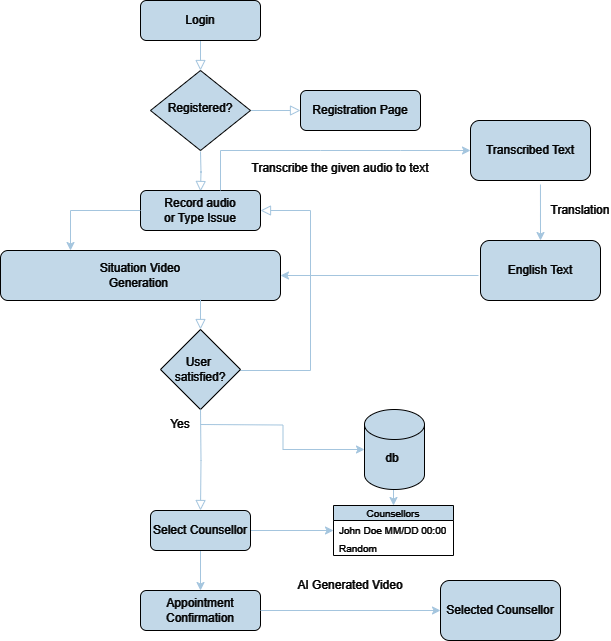

The diagram above was exported from draw.io. Its source (the exported page's mxGraphModel, read from the mxfile embedded in the PNG):
<mxGraphModel dx="880" dy="426" grid="1" gridSize="10" guides="1" tooltips="1" connect="1" arrows="1" fold="1" page="0" pageScale="1" pageWidth="827" pageHeight="1169" math="0" shadow="0">
  <root>
    <mxCell id="WIyWlLk6GJQsqaUBKTNV-0" />
    <mxCell id="WIyWlLk6GJQsqaUBKTNV-1" parent="WIyWlLk6GJQsqaUBKTNV-0" />
    <mxCell id="WIyWlLk6GJQsqaUBKTNV-2" value="" style="rounded=0;html=1;jettySize=auto;orthogonalLoop=1;fontSize=11;endArrow=block;endFill=0;endSize=8;strokeWidth=1;shadow=0;labelBackgroundColor=none;edgeStyle=orthogonalEdgeStyle;strokeColor=#23445D;fontColor=default;" parent="WIyWlLk6GJQsqaUBKTNV-1" source="WIyWlLk6GJQsqaUBKTNV-3" target="WIyWlLk6GJQsqaUBKTNV-6" edge="1">
      <mxGeometry relative="1" as="geometry" />
    </mxCell>
    <mxCell id="WIyWlLk6GJQsqaUBKTNV-3" value="Login" style="rounded=1;whiteSpace=wrap;html=1;fontSize=12;glass=0;strokeWidth=1;shadow=0;labelBackgroundColor=none;fillColor=#182E3E;strokeColor=#FFFFFF;fontColor=#FFFFFF;" parent="WIyWlLk6GJQsqaUBKTNV-1" vertex="1">
      <mxGeometry x="160" y="80" width="120" height="40" as="geometry" />
    </mxCell>
    <mxCell id="WIyWlLk6GJQsqaUBKTNV-4" value="Yes" style="rounded=0;html=1;jettySize=auto;orthogonalLoop=1;fontSize=11;endArrow=block;endFill=0;endSize=8;strokeWidth=1;shadow=0;labelBackgroundColor=none;edgeStyle=orthogonalEdgeStyle;strokeColor=#23445D;fontColor=default;" parent="WIyWlLk6GJQsqaUBKTNV-1" edge="1">
      <mxGeometry y="20" relative="1" as="geometry">
        <mxPoint as="offset" />
        <mxPoint x="220" y="231" as="sourcePoint" />
        <mxPoint x="220" y="271" as="targetPoint" />
      </mxGeometry>
    </mxCell>
    <mxCell id="WIyWlLk6GJQsqaUBKTNV-5" value="No" style="edgeStyle=orthogonalEdgeStyle;rounded=0;html=1;jettySize=auto;orthogonalLoop=1;fontSize=11;endArrow=block;endFill=0;endSize=8;strokeWidth=1;shadow=0;labelBackgroundColor=none;strokeColor=#23445D;fontColor=default;" parent="WIyWlLk6GJQsqaUBKTNV-1" source="WIyWlLk6GJQsqaUBKTNV-6" target="WIyWlLk6GJQsqaUBKTNV-7" edge="1">
      <mxGeometry y="10" relative="1" as="geometry">
        <mxPoint as="offset" />
      </mxGeometry>
    </mxCell>
    <mxCell id="WIyWlLk6GJQsqaUBKTNV-6" value="Registered?" style="rhombus;whiteSpace=wrap;html=1;shadow=0;fontFamily=Helvetica;fontSize=12;align=center;strokeWidth=1;spacing=6;spacingTop=-4;labelBackgroundColor=none;fillColor=#182E3E;strokeColor=#FFFFFF;fontColor=#FFFFFF;" parent="WIyWlLk6GJQsqaUBKTNV-1" vertex="1">
      <mxGeometry x="170" y="150" width="100" height="80" as="geometry" />
    </mxCell>
    <mxCell id="WIyWlLk6GJQsqaUBKTNV-7" value="Registration Page" style="rounded=1;whiteSpace=wrap;html=1;fontSize=12;glass=0;strokeWidth=1;shadow=0;labelBackgroundColor=none;fillColor=#182E3E;strokeColor=#FFFFFF;fontColor=#FFFFFF;" parent="WIyWlLk6GJQsqaUBKTNV-1" vertex="1">
      <mxGeometry x="320" y="170" width="120" height="40" as="geometry" />
    </mxCell>
    <mxCell id="WIyWlLk6GJQsqaUBKTNV-9" value="No" style="edgeStyle=orthogonalEdgeStyle;rounded=0;html=1;jettySize=auto;orthogonalLoop=1;fontSize=11;endArrow=block;endFill=0;endSize=8;strokeWidth=1;shadow=0;labelBackgroundColor=none;exitX=1;exitY=0.5;exitDx=0;exitDy=0;entryX=1;entryY=0.5;entryDx=0;entryDy=0;strokeColor=#23445D;fontColor=default;" parent="WIyWlLk6GJQsqaUBKTNV-1" source="Fcuus4fRFdRgP7E4Q__G-4" target="WIyWlLk6GJQsqaUBKTNV-12" edge="1">
      <mxGeometry x="-0.7082" y="20" relative="1" as="geometry">
        <mxPoint as="offset" />
        <mxPoint x="310" y="450" as="sourcePoint" />
        <mxPoint x="330" y="290" as="targetPoint" />
        <Array as="points">
          <mxPoint x="260" y="450" />
          <mxPoint x="330" y="450" />
          <mxPoint x="330" y="290" />
        </Array>
      </mxGeometry>
    </mxCell>
    <mxCell id="WIyWlLk6GJQsqaUBKTNV-11" value="Situation Video&lt;div&gt;Generation&amp;nbsp;&lt;/div&gt;" style="rounded=1;whiteSpace=wrap;html=1;fontSize=12;glass=0;strokeWidth=1;shadow=0;labelBackgroundColor=none;fillColor=#182E3E;strokeColor=#FFFFFF;fontColor=#FFFFFF;" parent="WIyWlLk6GJQsqaUBKTNV-1" vertex="1">
      <mxGeometry x="20" y="330" width="280" height="50" as="geometry" />
    </mxCell>
    <mxCell id="WIyWlLk6GJQsqaUBKTNV-12" value="Record audio&lt;div&gt;or Type Issue&lt;/div&gt;" style="rounded=1;whiteSpace=wrap;html=1;fontSize=12;glass=0;strokeWidth=1;shadow=0;labelBackgroundColor=none;fillColor=#182E3E;strokeColor=#FFFFFF;fontColor=#FFFFFF;" parent="WIyWlLk6GJQsqaUBKTNV-1" vertex="1">
      <mxGeometry x="160" y="270" width="120" height="40" as="geometry" />
    </mxCell>
    <mxCell id="Fcuus4fRFdRgP7E4Q__G-23" style="edgeStyle=orthogonalEdgeStyle;rounded=0;orthogonalLoop=1;jettySize=auto;html=1;exitX=0.5;exitY=1;exitDx=0;exitDy=0;exitPerimeter=0;entryX=0.5;entryY=0;entryDx=0;entryDy=0;labelBackgroundColor=none;strokeColor=#23445D;fontColor=default;" parent="WIyWlLk6GJQsqaUBKTNV-1" source="Fcuus4fRFdRgP7E4Q__G-0" target="Fcuus4fRFdRgP7E4Q__G-11" edge="1">
      <mxGeometry relative="1" as="geometry" />
    </mxCell>
    <mxCell id="Fcuus4fRFdRgP7E4Q__G-0" value="" style="shape=cylinder3;whiteSpace=wrap;html=1;boundedLbl=1;backgroundOutline=1;size=15;labelBackgroundColor=none;fillColor=#182E3E;strokeColor=#FFFFFF;fontColor=#FFFFFF;" parent="WIyWlLk6GJQsqaUBKTNV-1" vertex="1">
      <mxGeometry x="384" y="489" width="60" height="80" as="geometry" />
    </mxCell>
    <mxCell id="Fcuus4fRFdRgP7E4Q__G-4" value="User&amp;nbsp;&lt;div&gt;satisfied?&lt;/div&gt;" style="rhombus;whiteSpace=wrap;html=1;labelBackgroundColor=none;fillColor=#182E3E;strokeColor=#FFFFFF;fontColor=#FFFFFF;" parent="WIyWlLk6GJQsqaUBKTNV-1" vertex="1">
      <mxGeometry x="180" y="409" width="80" height="80" as="geometry" />
    </mxCell>
    <mxCell id="Fcuus4fRFdRgP7E4Q__G-5" value="" style="rounded=0;html=1;jettySize=auto;orthogonalLoop=1;fontSize=11;endArrow=block;endFill=0;endSize=8;strokeWidth=1;shadow=0;labelBackgroundColor=none;edgeStyle=orthogonalEdgeStyle;entryX=0.5;entryY=0;entryDx=0;entryDy=0;strokeColor=#23445D;fontColor=default;" parent="WIyWlLk6GJQsqaUBKTNV-1" edge="1">
      <mxGeometry relative="1" as="geometry">
        <mxPoint x="220" y="379" as="sourcePoint" />
        <mxPoint x="220" y="409" as="targetPoint" />
        <Array as="points" />
      </mxGeometry>
    </mxCell>
    <mxCell id="Fcuus4fRFdRgP7E4Q__G-6" value="Yes" style="text;html=1;align=center;verticalAlign=middle;whiteSpace=wrap;rounded=0;labelBackgroundColor=none;fontColor=#FFFFFF;" parent="WIyWlLk6GJQsqaUBKTNV-1" vertex="1">
      <mxGeometry x="170" y="489" width="60" height="30" as="geometry" />
    </mxCell>
    <mxCell id="Fcuus4fRFdRgP7E4Q__G-9" value="db" style="text;html=1;align=center;verticalAlign=middle;whiteSpace=wrap;rounded=0;labelBackgroundColor=none;fontColor=#FFFFFF;" parent="WIyWlLk6GJQsqaUBKTNV-1" vertex="1">
      <mxGeometry x="392" y="527" width="40" height="21" as="geometry" />
    </mxCell>
    <mxCell id="Fcuus4fRFdRgP7E4Q__G-25" style="edgeStyle=orthogonalEdgeStyle;rounded=0;orthogonalLoop=1;jettySize=auto;html=1;entryX=0;entryY=0.5;entryDx=0;entryDy=0;labelBackgroundColor=none;strokeColor=#23445D;fontColor=default;" parent="WIyWlLk6GJQsqaUBKTNV-1" source="Fcuus4fRFdRgP7E4Q__G-10" target="Fcuus4fRFdRgP7E4Q__G-12" edge="1">
      <mxGeometry relative="1" as="geometry" />
    </mxCell>
    <mxCell id="Fcuus4fRFdRgP7E4Q__G-29" style="edgeStyle=orthogonalEdgeStyle;rounded=0;orthogonalLoop=1;jettySize=auto;html=1;entryX=0.5;entryY=0;entryDx=0;entryDy=0;labelBackgroundColor=none;strokeColor=#23445D;fontColor=default;" parent="WIyWlLk6GJQsqaUBKTNV-1" source="Fcuus4fRFdRgP7E4Q__G-10" target="Fcuus4fRFdRgP7E4Q__G-27" edge="1">
      <mxGeometry relative="1" as="geometry" />
    </mxCell>
    <mxCell id="Fcuus4fRFdRgP7E4Q__G-10" value="Select Counsellor" style="rounded=1;whiteSpace=wrap;html=1;labelBackgroundColor=none;fillColor=#182E3E;strokeColor=#FFFFFF;fontColor=#FFFFFF;" parent="WIyWlLk6GJQsqaUBKTNV-1" vertex="1">
      <mxGeometry x="170" y="590" width="100" height="40" as="geometry" />
    </mxCell>
    <mxCell id="Fcuus4fRFdRgP7E4Q__G-11" value="Counsellors" style="swimlane;fontStyle=0;childLayout=stackLayout;horizontal=1;startSize=15;horizontalStack=0;resizeParent=1;resizeParentMax=0;resizeLast=0;collapsible=1;marginBottom=0;whiteSpace=wrap;html=1;fontSize=10;labelBackgroundColor=none;fillColor=#182E3E;strokeColor=#FFFFFF;fontColor=#FFFFFF;" parent="WIyWlLk6GJQsqaUBKTNV-1" vertex="1">
      <mxGeometry x="353" y="585" width="120" height="50" as="geometry" />
    </mxCell>
    <mxCell id="Fcuus4fRFdRgP7E4Q__G-12" value="John Doe MM/DD 00:00" style="text;strokeColor=none;fillColor=none;align=left;verticalAlign=middle;spacingLeft=4;spacingRight=4;overflow=hidden;points=[[0,0.5],[1,0.5]];portConstraint=eastwest;rotatable=0;whiteSpace=wrap;html=1;fontSize=10;labelBackgroundColor=none;fontColor=#FFFFFF;" parent="Fcuus4fRFdRgP7E4Q__G-11" vertex="1">
      <mxGeometry y="15" width="120" height="20" as="geometry" />
    </mxCell>
    <mxCell id="Fcuus4fRFdRgP7E4Q__G-13" value="Random" style="text;strokeColor=none;fillColor=none;align=left;verticalAlign=middle;spacingLeft=4;spacingRight=4;overflow=hidden;points=[[0,0.5],[1,0.5]];portConstraint=eastwest;rotatable=0;whiteSpace=wrap;html=1;fontSize=10;labelBackgroundColor=none;fontColor=#FFFFFF;" parent="Fcuus4fRFdRgP7E4Q__G-11" vertex="1">
      <mxGeometry y="35" width="120" height="15" as="geometry" />
    </mxCell>
    <mxCell id="Fcuus4fRFdRgP7E4Q__G-21" value="" style="rounded=0;html=1;jettySize=auto;orthogonalLoop=1;fontSize=11;endArrow=block;endFill=0;endSize=8;strokeWidth=1;shadow=0;labelBackgroundColor=none;edgeStyle=orthogonalEdgeStyle;entryX=0.5;entryY=0;entryDx=0;entryDy=0;strokeColor=#23445D;fontColor=default;" parent="WIyWlLk6GJQsqaUBKTNV-1" target="Fcuus4fRFdRgP7E4Q__G-10" edge="1">
      <mxGeometry relative="1" as="geometry">
        <mxPoint x="220" y="489" as="sourcePoint" />
        <mxPoint x="220" y="519" as="targetPoint" />
        <Array as="points" />
      </mxGeometry>
    </mxCell>
    <mxCell id="Fcuus4fRFdRgP7E4Q__G-26" style="edgeStyle=orthogonalEdgeStyle;rounded=0;orthogonalLoop=1;jettySize=auto;html=1;entryX=0;entryY=0.5;entryDx=0;entryDy=0;entryPerimeter=0;labelBackgroundColor=none;strokeColor=#23445D;fontColor=default;" parent="WIyWlLk6GJQsqaUBKTNV-1" target="Fcuus4fRFdRgP7E4Q__G-0" edge="1">
      <mxGeometry relative="1" as="geometry">
        <mxPoint x="220" y="504" as="sourcePoint" />
      </mxGeometry>
    </mxCell>
    <mxCell id="Fcuus4fRFdRgP7E4Q__G-27" value="Appointment Confirmation" style="rounded=1;whiteSpace=wrap;html=1;labelBackgroundColor=none;fillColor=#182E3E;strokeColor=#FFFFFF;fontColor=#FFFFFF;" parent="WIyWlLk6GJQsqaUBKTNV-1" vertex="1">
      <mxGeometry x="160" y="670" width="120" height="40" as="geometry" />
    </mxCell>
    <mxCell id="E5IXZNn6mAcFXrkMuk8c-0" value="" style="endArrow=classic;html=1;rounded=0;labelBackgroundColor=none;strokeColor=#23445D;fontColor=default;" edge="1" parent="WIyWlLk6GJQsqaUBKTNV-1">
      <mxGeometry width="50" height="50" relative="1" as="geometry">
        <mxPoint x="240" y="270" as="sourcePoint" />
        <mxPoint x="490" y="230" as="targetPoint" />
        <Array as="points">
          <mxPoint x="240" y="270" />
          <mxPoint x="240" y="230" />
          <mxPoint x="340" y="230" />
          <mxPoint x="420" y="230" />
        </Array>
      </mxGeometry>
    </mxCell>
    <mxCell id="E5IXZNn6mAcFXrkMuk8c-1" value="Transcribed Text" style="rounded=1;whiteSpace=wrap;html=1;labelBackgroundColor=none;fillColor=#182E3E;strokeColor=#FFFFFF;fontColor=#FFFFFF;" vertex="1" parent="WIyWlLk6GJQsqaUBKTNV-1">
      <mxGeometry x="490" y="200" width="120" height="60" as="geometry" />
    </mxCell>
    <mxCell id="E5IXZNn6mAcFXrkMuk8c-2" value="&lt;div&gt;&lt;span style=&quot;background-color: initial;&quot;&gt;Transcribe the given audio to text&lt;/span&gt;&lt;br&gt;&lt;/div&gt;&lt;div&gt;&lt;br&gt;&lt;/div&gt;" style="text;html=1;align=center;verticalAlign=middle;whiteSpace=wrap;rounded=0;labelBackgroundColor=none;fontColor=#FFFFFF;" vertex="1" parent="WIyWlLk6GJQsqaUBKTNV-1">
      <mxGeometry x="260" y="240" width="200" height="30" as="geometry" />
    </mxCell>
    <mxCell id="E5IXZNn6mAcFXrkMuk8c-6" value="" style="endArrow=classic;html=1;rounded=0;exitX=0.583;exitY=1.067;exitDx=0;exitDy=0;exitPerimeter=0;labelBackgroundColor=none;strokeColor=#23445D;fontColor=default;" edge="1" parent="WIyWlLk6GJQsqaUBKTNV-1" source="E5IXZNn6mAcFXrkMuk8c-1">
      <mxGeometry width="50" height="50" relative="1" as="geometry">
        <mxPoint x="390" y="370" as="sourcePoint" />
        <mxPoint x="560" y="320" as="targetPoint" />
      </mxGeometry>
    </mxCell>
    <mxCell id="E5IXZNn6mAcFXrkMuk8c-7" value="English Text" style="rounded=1;whiteSpace=wrap;html=1;labelBackgroundColor=none;fillColor=#182E3E;strokeColor=#FFFFFF;fontColor=#FFFFFF;" vertex="1" parent="WIyWlLk6GJQsqaUBKTNV-1">
      <mxGeometry x="500" y="320" width="120" height="60" as="geometry" />
    </mxCell>
    <mxCell id="E5IXZNn6mAcFXrkMuk8c-8" value="Translation" style="text;html=1;align=center;verticalAlign=middle;whiteSpace=wrap;rounded=0;labelBackgroundColor=none;fontColor=#FFFFFF;" vertex="1" parent="WIyWlLk6GJQsqaUBKTNV-1">
      <mxGeometry x="570" y="275" width="60" height="30" as="geometry" />
    </mxCell>
    <mxCell id="E5IXZNn6mAcFXrkMuk8c-9" value="" style="endArrow=classic;html=1;rounded=0;entryX=1;entryY=0.5;entryDx=0;entryDy=0;labelBackgroundColor=none;strokeColor=#23445D;fontColor=default;" edge="1" parent="WIyWlLk6GJQsqaUBKTNV-1" target="WIyWlLk6GJQsqaUBKTNV-11">
      <mxGeometry width="50" height="50" relative="1" as="geometry">
        <mxPoint x="498" y="355" as="sourcePoint" />
        <mxPoint x="440" y="320" as="targetPoint" />
      </mxGeometry>
    </mxCell>
    <mxCell id="E5IXZNn6mAcFXrkMuk8c-11" value="" style="endArrow=classic;html=1;rounded=0;exitX=1;exitY=0.5;exitDx=0;exitDy=0;labelBackgroundColor=none;strokeColor=#23445D;fontColor=default;" edge="1" parent="WIyWlLk6GJQsqaUBKTNV-1" source="Fcuus4fRFdRgP7E4Q__G-27">
      <mxGeometry width="50" height="50" relative="1" as="geometry">
        <mxPoint x="330" y="700" as="sourcePoint" />
        <mxPoint x="460" y="690" as="targetPoint" />
      </mxGeometry>
    </mxCell>
    <mxCell id="E5IXZNn6mAcFXrkMuk8c-13" value="AI Generated Video" style="text;html=1;align=center;verticalAlign=middle;whiteSpace=wrap;rounded=0;labelBackgroundColor=none;fontColor=#FFFFFF;" vertex="1" parent="WIyWlLk6GJQsqaUBKTNV-1">
      <mxGeometry x="310" y="650" width="120" height="30" as="geometry" />
    </mxCell>
    <mxCell id="E5IXZNn6mAcFXrkMuk8c-14" value="Selected Counsello&lt;span style=&quot;background-color: initial;&quot;&gt;r&lt;/span&gt;" style="rounded=1;whiteSpace=wrap;html=1;labelBackgroundColor=none;fillColor=#182E3E;strokeColor=#FFFFFF;fontColor=#FFFFFF;" vertex="1" parent="WIyWlLk6GJQsqaUBKTNV-1">
      <mxGeometry x="460" y="660" width="120" height="60" as="geometry" />
    </mxCell>
    <mxCell id="E5IXZNn6mAcFXrkMuk8c-18" value="" style="endArrow=classic;html=1;rounded=0;strokeColor=#23445D;fontColor=default;exitX=0;exitY=0.5;exitDx=0;exitDy=0;entryX=0.25;entryY=0;entryDx=0;entryDy=0;labelBackgroundColor=none;" edge="1" parent="WIyWlLk6GJQsqaUBKTNV-1" source="WIyWlLk6GJQsqaUBKTNV-12" target="WIyWlLk6GJQsqaUBKTNV-11">
      <mxGeometry width="50" height="50" relative="1" as="geometry">
        <mxPoint x="260" y="380" as="sourcePoint" />
        <mxPoint x="310" y="330" as="targetPoint" />
        <Array as="points">
          <mxPoint x="90" y="290" />
        </Array>
      </mxGeometry>
    </mxCell>
  </root>
</mxGraphModel>